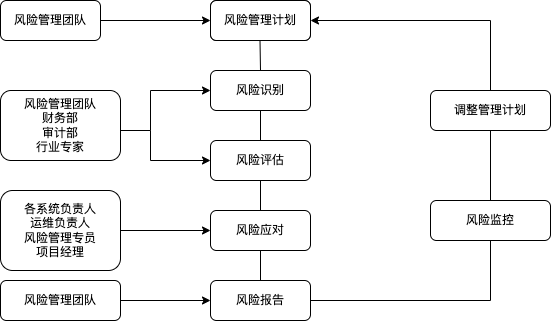

The diagram above was exported from draw.io. Its source (the exported page's mxGraphModel, read from the mxfile embedded in the PNG):
<mxGraphModel dx="1074" dy="675" grid="1" gridSize="10" guides="1" tooltips="1" connect="1" arrows="1" fold="1" page="1" pageScale="1" pageWidth="827" pageHeight="1169" math="0" shadow="0">
  <root>
    <mxCell id="0" />
    <mxCell id="1" parent="0" />
    <mxCell id="LmcL1siZd9v4q-2bAWPD-1" value="风险管理计划" style="rounded=1;whiteSpace=wrap;html=1;" vertex="1" parent="1">
      <mxGeometry x="220" y="160" width="100" height="40" as="geometry" />
    </mxCell>
    <mxCell id="LmcL1siZd9v4q-2bAWPD-2" value="风险管理计划" style="rounded=1;whiteSpace=wrap;html=1;" vertex="1" parent="1">
      <mxGeometry x="220" y="160" width="100" height="40" as="geometry" />
    </mxCell>
    <mxCell id="LmcL1siZd9v4q-2bAWPD-3" value="风险识别" style="rounded=1;whiteSpace=wrap;html=1;" vertex="1" parent="1">
      <mxGeometry x="220" y="230" width="100" height="40" as="geometry" />
    </mxCell>
    <mxCell id="LmcL1siZd9v4q-2bAWPD-4" value="风险评估" style="rounded=1;whiteSpace=wrap;html=1;" vertex="1" parent="1">
      <mxGeometry x="220" y="300" width="100" height="40" as="geometry" />
    </mxCell>
    <mxCell id="LmcL1siZd9v4q-2bAWPD-5" value="风险应对" style="rounded=1;whiteSpace=wrap;html=1;" vertex="1" parent="1">
      <mxGeometry x="220" y="370" width="100" height="40" as="geometry" />
    </mxCell>
    <mxCell id="LmcL1siZd9v4q-2bAWPD-6" value="风险报告" style="rounded=1;whiteSpace=wrap;html=1;" vertex="1" parent="1">
      <mxGeometry x="220" y="440" width="100" height="40" as="geometry" />
    </mxCell>
    <mxCell id="LmcL1siZd9v4q-2bAWPD-7" value="" style="endArrow=none;html=1;rounded=0;" edge="1" parent="1">
      <mxGeometry width="50" height="50" relative="1" as="geometry">
        <mxPoint x="270" y="230" as="sourcePoint" />
        <mxPoint x="269.5" y="200" as="targetPoint" />
      </mxGeometry>
    </mxCell>
    <mxCell id="LmcL1siZd9v4q-2bAWPD-12" value="" style="endArrow=none;html=1;rounded=0;" edge="1" parent="1" source="LmcL1siZd9v4q-2bAWPD-4">
      <mxGeometry width="50" height="50" relative="1" as="geometry">
        <mxPoint x="220" y="320" as="sourcePoint" />
        <mxPoint x="270" y="270" as="targetPoint" />
      </mxGeometry>
    </mxCell>
    <mxCell id="LmcL1siZd9v4q-2bAWPD-13" value="" style="endArrow=none;html=1;rounded=0;exitX=0.5;exitY=0;exitDx=0;exitDy=0;" edge="1" parent="1" source="LmcL1siZd9v4q-2bAWPD-5">
      <mxGeometry width="50" height="50" relative="1" as="geometry">
        <mxPoint x="220" y="390" as="sourcePoint" />
        <mxPoint x="270" y="340" as="targetPoint" />
      </mxGeometry>
    </mxCell>
    <mxCell id="LmcL1siZd9v4q-2bAWPD-14" value="" style="endArrow=none;html=1;rounded=0;exitX=0.5;exitY=0;exitDx=0;exitDy=0;" edge="1" parent="1" source="LmcL1siZd9v4q-2bAWPD-6">
      <mxGeometry width="50" height="50" relative="1" as="geometry">
        <mxPoint x="220" y="460" as="sourcePoint" />
        <mxPoint x="270" y="410" as="targetPoint" />
      </mxGeometry>
    </mxCell>
    <mxCell id="LmcL1siZd9v4q-2bAWPD-15" value="调整管理计划" style="rounded=1;whiteSpace=wrap;html=1;" vertex="1" parent="1">
      <mxGeometry x="440" y="250" width="120" height="40" as="geometry" />
    </mxCell>
    <mxCell id="LmcL1siZd9v4q-2bAWPD-16" value="风险监控" style="rounded=1;whiteSpace=wrap;html=1;" vertex="1" parent="1">
      <mxGeometry x="440" y="360" width="120" height="40" as="geometry" />
    </mxCell>
    <mxCell id="LmcL1siZd9v4q-2bAWPD-17" value="" style="endArrow=none;html=1;rounded=0;exitX=1;exitY=0.5;exitDx=0;exitDy=0;entryX=0.5;entryY=1;entryDx=0;entryDy=0;" edge="1" parent="1" source="LmcL1siZd9v4q-2bAWPD-6" target="LmcL1siZd9v4q-2bAWPD-16">
      <mxGeometry width="50" height="50" relative="1" as="geometry">
        <mxPoint x="320" y="470" as="sourcePoint" />
        <mxPoint x="570" y="480" as="targetPoint" />
        <Array as="points">
          <mxPoint x="500" y="460" />
        </Array>
      </mxGeometry>
    </mxCell>
    <mxCell id="LmcL1siZd9v4q-2bAWPD-18" value="" style="endArrow=none;html=1;rounded=0;entryX=0.5;entryY=1;entryDx=0;entryDy=0;" edge="1" parent="1" target="LmcL1siZd9v4q-2bAWPD-15">
      <mxGeometry width="50" height="50" relative="1" as="geometry">
        <mxPoint x="500" y="360" as="sourcePoint" />
        <mxPoint x="550" y="310" as="targetPoint" />
      </mxGeometry>
    </mxCell>
    <mxCell id="LmcL1siZd9v4q-2bAWPD-19" value="" style="endArrow=classic;html=1;rounded=0;exitX=0.5;exitY=0;exitDx=0;exitDy=0;entryX=1;entryY=0.5;entryDx=0;entryDy=0;" edge="1" parent="1" source="LmcL1siZd9v4q-2bAWPD-15" target="LmcL1siZd9v4q-2bAWPD-2">
      <mxGeometry width="50" height="50" relative="1" as="geometry">
        <mxPoint x="420" y="190" as="sourcePoint" />
        <mxPoint x="470" y="140" as="targetPoint" />
        <Array as="points">
          <mxPoint x="500" y="180" />
        </Array>
      </mxGeometry>
    </mxCell>
    <mxCell id="LmcL1siZd9v4q-2bAWPD-20" value="风险管理团队" style="rounded=1;whiteSpace=wrap;html=1;" vertex="1" parent="1">
      <mxGeometry x="10" y="160" width="100" height="40" as="geometry" />
    </mxCell>
    <mxCell id="LmcL1siZd9v4q-2bAWPD-21" value="" style="endArrow=classic;html=1;rounded=0;entryX=0;entryY=0.5;entryDx=0;entryDy=0;" edge="1" parent="1" target="LmcL1siZd9v4q-2bAWPD-2">
      <mxGeometry width="50" height="50" relative="1" as="geometry">
        <mxPoint x="110" y="180" as="sourcePoint" />
        <mxPoint x="160" y="130" as="targetPoint" />
      </mxGeometry>
    </mxCell>
    <mxCell id="LmcL1siZd9v4q-2bAWPD-22" value="风险管理团队&lt;br&gt;财务部&lt;br&gt;审计部&lt;br&gt;行业专家" style="rounded=1;whiteSpace=wrap;html=1;" vertex="1" parent="1">
      <mxGeometry x="10" y="250" width="120" height="70" as="geometry" />
    </mxCell>
    <mxCell id="LmcL1siZd9v4q-2bAWPD-23" value="" style="endArrow=none;html=1;rounded=0;" edge="1" parent="1">
      <mxGeometry width="50" height="50" relative="1" as="geometry">
        <mxPoint x="130" y="290" as="sourcePoint" />
        <mxPoint x="160" y="290" as="targetPoint" />
      </mxGeometry>
    </mxCell>
    <mxCell id="LmcL1siZd9v4q-2bAWPD-25" value="" style="endArrow=classic;startArrow=classic;html=1;rounded=0;exitX=0;exitY=0.5;exitDx=0;exitDy=0;entryX=0;entryY=0.5;entryDx=0;entryDy=0;" edge="1" parent="1" source="LmcL1siZd9v4q-2bAWPD-4" target="LmcL1siZd9v4q-2bAWPD-3">
      <mxGeometry width="50" height="50" relative="1" as="geometry">
        <mxPoint x="160" y="350" as="sourcePoint" />
        <mxPoint x="190" y="260" as="targetPoint" />
        <Array as="points">
          <mxPoint x="160" y="320" />
          <mxPoint x="160" y="290" />
          <mxPoint x="160" y="250" />
        </Array>
      </mxGeometry>
    </mxCell>
    <mxCell id="LmcL1siZd9v4q-2bAWPD-26" value="各系统负责人&lt;br&gt;运维负责人&lt;br&gt;风险管理专员&lt;br&gt;项目经理" style="rounded=1;whiteSpace=wrap;html=1;" vertex="1" parent="1">
      <mxGeometry x="10" y="350" width="120" height="80" as="geometry" />
    </mxCell>
    <mxCell id="LmcL1siZd9v4q-2bAWPD-28" value="" style="endArrow=classic;html=1;rounded=0;entryX=0;entryY=0.5;entryDx=0;entryDy=0;" edge="1" parent="1" target="LmcL1siZd9v4q-2bAWPD-5">
      <mxGeometry width="50" height="50" relative="1" as="geometry">
        <mxPoint x="130" y="390" as="sourcePoint" />
        <mxPoint x="180" y="340" as="targetPoint" />
      </mxGeometry>
    </mxCell>
    <mxCell id="LmcL1siZd9v4q-2bAWPD-29" value="风险管理团队" style="rounded=1;whiteSpace=wrap;html=1;" vertex="1" parent="1">
      <mxGeometry x="10" y="440" width="120" height="40" as="geometry" />
    </mxCell>
    <mxCell id="LmcL1siZd9v4q-2bAWPD-30" value="" style="endArrow=classic;html=1;rounded=0;entryX=0;entryY=0.5;entryDx=0;entryDy=0;" edge="1" parent="1" target="LmcL1siZd9v4q-2bAWPD-6">
      <mxGeometry width="50" height="50" relative="1" as="geometry">
        <mxPoint x="130" y="460" as="sourcePoint" />
        <mxPoint x="180" y="410" as="targetPoint" />
      </mxGeometry>
    </mxCell>
  </root>
</mxGraphModel>